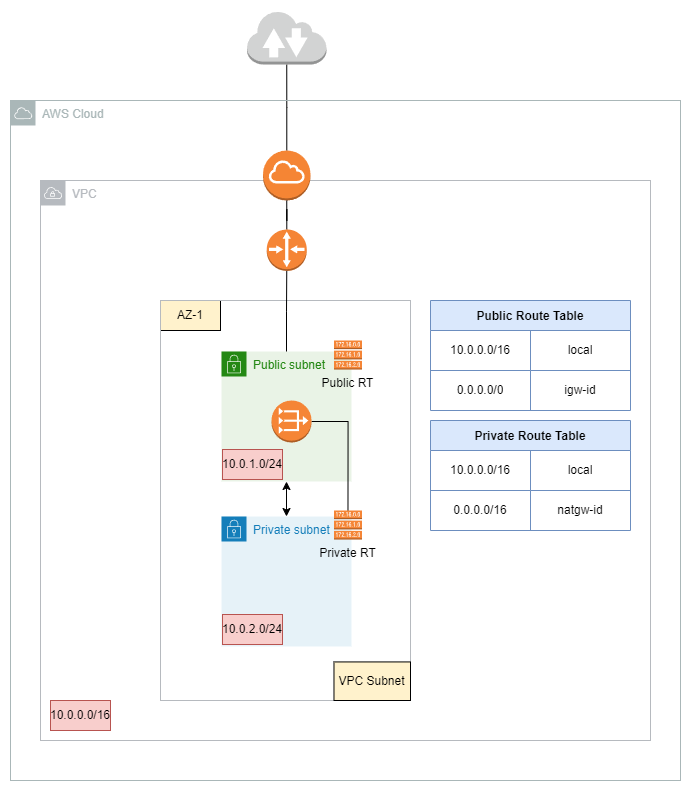

The diagram above was exported from draw.io. Its source (the exported page's mxGraphModel, read from the mxfile embedded in the PNG):
<mxGraphModel dx="2049" dy="1080" grid="1" gridSize="10" guides="1" tooltips="1" connect="1" arrows="1" fold="1" page="1" pageScale="1" pageWidth="1654" pageHeight="1169" math="0" shadow="0">
  <root>
    <mxCell id="0" />
    <mxCell id="1" parent="0" />
    <mxCell id="v5qKG_49OemwBF9l1jEJ-41" value="VPC" style="sketch=0;outlineConnect=0;gradientColor=none;html=1;whiteSpace=wrap;fontSize=12;fontStyle=0;shape=mxgraph.aws4.group;grIcon=mxgraph.aws4.group_vpc;strokeColor=#B6BABF;fillColor=none;verticalAlign=top;align=left;spacingLeft=30;fontColor=#B6BABF;dashed=0;" vertex="1" parent="1">
      <mxGeometry x="390" y="280" width="610" height="560" as="geometry" />
    </mxCell>
    <mxCell id="v5qKG_49OemwBF9l1jEJ-51" style="edgeStyle=orthogonalEdgeStyle;rounded=0;orthogonalLoop=1;jettySize=auto;html=1;entryX=0.5;entryY=1;entryDx=0;entryDy=0;entryPerimeter=0;startArrow=none;startFill=0;endArrow=none;endFill=0;" edge="1" parent="1" source="v5qKG_49OemwBF9l1jEJ-5" target="v5qKG_49OemwBF9l1jEJ-50">
      <mxGeometry relative="1" as="geometry" />
    </mxCell>
    <mxCell id="v5qKG_49OemwBF9l1jEJ-5" value="" style="outlineConnect=0;dashed=0;verticalLabelPosition=bottom;verticalAlign=top;align=center;html=1;shape=mxgraph.aws3.internet_gateway;fillColor=#F58534;gradientColor=none;" vertex="1" parent="1">
      <mxGeometry x="612.5" y="250" width="47.5" height="50" as="geometry" />
    </mxCell>
    <mxCell id="v5qKG_49OemwBF9l1jEJ-14" value="10.0.0.0/16" style="text;html=1;strokeColor=#b85450;fillColor=#f8cecc;align=center;verticalAlign=middle;whiteSpace=wrap;rounded=0;" vertex="1" parent="1">
      <mxGeometry x="400" y="800" width="60" height="30" as="geometry" />
    </mxCell>
    <mxCell id="v5qKG_49OemwBF9l1jEJ-49" style="edgeStyle=orthogonalEdgeStyle;rounded=0;orthogonalLoop=1;jettySize=auto;html=1;entryX=0.5;entryY=1;entryDx=0;entryDy=0;entryPerimeter=0;startArrow=none;startFill=0;endArrow=none;endFill=0;" edge="1" parent="1" source="v5qKG_49OemwBF9l1jEJ-38" target="v5qKG_49OemwBF9l1jEJ-5">
      <mxGeometry relative="1" as="geometry" />
    </mxCell>
    <mxCell id="v5qKG_49OemwBF9l1jEJ-38" value="" style="outlineConnect=0;dashed=0;verticalLabelPosition=bottom;verticalAlign=top;align=center;html=1;shape=mxgraph.aws3.router;fillColor=#F58536;gradientColor=none;" vertex="1" parent="1">
      <mxGeometry x="616.25" y="329" width="40" height="41.43" as="geometry" />
    </mxCell>
    <mxCell id="v5qKG_49OemwBF9l1jEJ-48" value="" style="group" vertex="1" connectable="0" parent="1">
      <mxGeometry x="510" y="400" width="520" height="480" as="geometry" />
    </mxCell>
    <mxCell id="v5qKG_49OemwBF9l1jEJ-45" value="AZ-1" style="text;html=1;strokeColor=#000000;fillColor=#fff2cc;align=center;verticalAlign=middle;whiteSpace=wrap;rounded=0;" vertex="1" parent="v5qKG_49OemwBF9l1jEJ-48">
      <mxGeometry width="60" height="30" as="geometry" />
    </mxCell>
    <mxCell id="v5qKG_49OemwBF9l1jEJ-8" value="" style="rounded=0;whiteSpace=wrap;html=1;fillColor=none;gradientColor=none;container=0;strokeColor=#B6BABF;" vertex="1" parent="v5qKG_49OemwBF9l1jEJ-48">
      <mxGeometry width="250" height="400" as="geometry" />
    </mxCell>
    <mxCell id="v5qKG_49OemwBF9l1jEJ-11" value="VPC Subnet" style="text;html=1;strokeColor=#000000;fillColor=#fff2cc;align=center;verticalAlign=middle;whiteSpace=wrap;rounded=0;container=0;" vertex="1" parent="v5qKG_49OemwBF9l1jEJ-48">
      <mxGeometry x="173.47826086956525" y="361.42857142857133" width="76.52173913043478" height="38.57142857142857" as="geometry" />
    </mxCell>
    <mxCell id="v5qKG_49OemwBF9l1jEJ-27" value="Public subnet" style="points=[[0,0],[0.25,0],[0.5,0],[0.75,0],[1,0],[1,0.25],[1,0.5],[1,0.75],[1,1],[0.75,1],[0.5,1],[0.25,1],[0,1],[0,0.75],[0,0.5],[0,0.25]];outlineConnect=0;gradientColor=none;html=1;whiteSpace=wrap;fontSize=12;fontStyle=0;container=0;pointerEvents=0;collapsible=0;recursiveResize=0;shape=mxgraph.aws4.group;grIcon=mxgraph.aws4.group_security_group;grStroke=0;strokeColor=#248814;fillColor=#E9F3E6;verticalAlign=top;align=left;spacingLeft=30;fontColor=#248814;dashed=0;" vertex="1" parent="v5qKG_49OemwBF9l1jEJ-48">
      <mxGeometry x="61" y="51" width="130" height="130" as="geometry" />
    </mxCell>
    <mxCell id="v5qKG_49OemwBF9l1jEJ-29" value="Private subnet" style="points=[[0,0],[0.25,0],[0.5,0],[0.75,0],[1,0],[1,0.25],[1,0.5],[1,0.75],[1,1],[0.75,1],[0.5,1],[0.25,1],[0,1],[0,0.75],[0,0.5],[0,0.25]];outlineConnect=0;gradientColor=none;html=1;whiteSpace=wrap;fontSize=12;fontStyle=0;container=0;pointerEvents=0;collapsible=0;recursiveResize=0;shape=mxgraph.aws4.group;grIcon=mxgraph.aws4.group_security_group;grStroke=0;strokeColor=#147EBA;fillColor=#E6F2F8;verticalAlign=top;align=left;spacingLeft=30;fontColor=#147EBA;dashed=0;" vertex="1" parent="v5qKG_49OemwBF9l1jEJ-48">
      <mxGeometry x="61" y="216" width="130" height="130" as="geometry" />
    </mxCell>
    <mxCell id="v5qKG_49OemwBF9l1jEJ-46" style="edgeStyle=orthogonalEdgeStyle;rounded=0;orthogonalLoop=1;jettySize=auto;html=1;startArrow=classic;startFill=1;" edge="1" parent="v5qKG_49OemwBF9l1jEJ-48" source="v5qKG_49OemwBF9l1jEJ-27" target="v5qKG_49OemwBF9l1jEJ-29">
      <mxGeometry relative="1" as="geometry" />
    </mxCell>
    <mxCell id="v5qKG_49OemwBF9l1jEJ-28" value="10.0.1.0/24" style="text;html=1;strokeColor=#b85450;fillColor=#f8cecc;align=center;verticalAlign=middle;whiteSpace=wrap;rounded=0;container=0;" vertex="1" parent="v5qKG_49OemwBF9l1jEJ-48">
      <mxGeometry x="62" y="149" width="60" height="30" as="geometry" />
    </mxCell>
    <mxCell id="v5qKG_49OemwBF9l1jEJ-30" value="10.0.2.0/24" style="text;html=1;strokeColor=#b85450;fillColor=#f8cecc;align=center;verticalAlign=middle;whiteSpace=wrap;rounded=0;container=0;" vertex="1" parent="v5qKG_49OemwBF9l1jEJ-48">
      <mxGeometry x="62" y="314" width="60" height="30" as="geometry" />
    </mxCell>
    <mxCell id="v5qKG_49OemwBF9l1jEJ-79" value="Public RT" style="outlineConnect=0;dashed=0;verticalLabelPosition=bottom;verticalAlign=top;align=center;html=1;shape=mxgraph.aws3.route_table;fillColor=#F58536;gradientColor=none;shadow=0;strokeColor=#B6BABF;" vertex="1" parent="v5qKG_49OemwBF9l1jEJ-48">
      <mxGeometry x="173.48000000000002" y="40" width="28" height="29" as="geometry" />
    </mxCell>
    <mxCell id="v5qKG_49OemwBF9l1jEJ-130" style="edgeStyle=orthogonalEdgeStyle;rounded=0;orthogonalLoop=1;jettySize=auto;html=1;exitX=0.5;exitY=0;exitDx=0;exitDy=0;exitPerimeter=0;entryX=1;entryY=0.5;entryDx=0;entryDy=0;entryPerimeter=0;startArrow=none;startFill=0;endArrow=none;endFill=0;" edge="1" parent="v5qKG_49OemwBF9l1jEJ-48" source="v5qKG_49OemwBF9l1jEJ-80" target="v5qKG_49OemwBF9l1jEJ-128">
      <mxGeometry relative="1" as="geometry" />
    </mxCell>
    <mxCell id="v5qKG_49OemwBF9l1jEJ-80" value="Private RT" style="outlineConnect=0;dashed=0;verticalLabelPosition=bottom;verticalAlign=top;align=center;html=1;shape=mxgraph.aws3.route_table;fillColor=#F58536;gradientColor=none;shadow=0;strokeColor=#B6BABF;" vertex="1" parent="v5qKG_49OemwBF9l1jEJ-48">
      <mxGeometry x="173.48000000000002" y="210" width="28" height="29" as="geometry" />
    </mxCell>
    <mxCell id="v5qKG_49OemwBF9l1jEJ-128" value="" style="outlineConnect=0;dashed=0;verticalLabelPosition=bottom;verticalAlign=top;align=center;html=1;shape=mxgraph.aws3.vpc_nat_gateway;fillColor=#F58536;gradientColor=none;shadow=0;strokeColor=#B6BABF;" vertex="1" parent="v5qKG_49OemwBF9l1jEJ-48">
      <mxGeometry x="111" y="100" width="40" height="42" as="geometry" />
    </mxCell>
    <mxCell id="v5qKG_49OemwBF9l1jEJ-39" value="AWS Cloud" style="sketch=0;outlineConnect=0;gradientColor=none;html=1;whiteSpace=wrap;fontSize=12;fontStyle=0;shape=mxgraph.aws4.group;grIcon=mxgraph.aws4.group_aws_cloud;strokeColor=#AAB7B8;fillColor=none;verticalAlign=top;align=left;spacingLeft=30;fontColor=#AAB7B8;dashed=0;" vertex="1" parent="v5qKG_49OemwBF9l1jEJ-48">
      <mxGeometry x="-150" y="-200" width="670" height="680" as="geometry" />
    </mxCell>
    <mxCell id="v5qKG_49OemwBF9l1jEJ-50" value="" style="outlineConnect=0;dashed=0;verticalLabelPosition=bottom;verticalAlign=top;align=center;html=1;shape=mxgraph.aws3.internet_2;fillColor=#D2D3D3;gradientColor=none;strokeColor=#B6BABF;" vertex="1" parent="1">
      <mxGeometry x="596.5" y="110" width="79.5" height="54" as="geometry" />
    </mxCell>
    <mxCell id="v5qKG_49OemwBF9l1jEJ-52" style="edgeStyle=orthogonalEdgeStyle;rounded=0;orthogonalLoop=1;jettySize=auto;html=1;entryX=0.5;entryY=1;entryDx=0;entryDy=0;entryPerimeter=0;startArrow=none;startFill=0;endArrow=none;endFill=0;" edge="1" parent="1" source="v5qKG_49OemwBF9l1jEJ-27" target="v5qKG_49OemwBF9l1jEJ-38">
      <mxGeometry relative="1" as="geometry" />
    </mxCell>
    <mxCell id="v5qKG_49OemwBF9l1jEJ-98" value="Public Route Table" style="shape=table;startSize=30;container=1;collapsible=0;childLayout=tableLayout;fontStyle=1;align=center;shadow=0;strokeColor=#6c8ebf;fillColor=#dae8fc;" vertex="1" parent="1">
      <mxGeometry x="780" y="400" width="200" height="110" as="geometry" />
    </mxCell>
    <mxCell id="v5qKG_49OemwBF9l1jEJ-111" style="shape=tableRow;horizontal=0;startSize=0;swimlaneHead=0;swimlaneBody=0;top=0;left=0;bottom=0;right=0;collapsible=0;dropTarget=0;fillColor=none;points=[[0,0.5],[1,0.5]];portConstraint=eastwest;shadow=0;strokeColor=#B6BABF;" vertex="1" parent="v5qKG_49OemwBF9l1jEJ-98">
      <mxGeometry y="30" width="200" height="40" as="geometry" />
    </mxCell>
    <mxCell id="v5qKG_49OemwBF9l1jEJ-112" value="10.0.0.0/16" style="shape=partialRectangle;html=1;whiteSpace=wrap;connectable=0;fillColor=none;top=0;left=0;bottom=0;right=0;overflow=hidden;shadow=0;strokeColor=#B6BABF;" vertex="1" parent="v5qKG_49OemwBF9l1jEJ-111">
      <mxGeometry width="100" height="40" as="geometry">
        <mxRectangle width="100" height="40" as="alternateBounds" />
      </mxGeometry>
    </mxCell>
    <mxCell id="v5qKG_49OemwBF9l1jEJ-113" value="local" style="shape=partialRectangle;html=1;whiteSpace=wrap;connectable=0;fillColor=none;top=0;left=0;bottom=0;right=0;overflow=hidden;shadow=0;strokeColor=#B6BABF;" vertex="1" parent="v5qKG_49OemwBF9l1jEJ-111">
      <mxGeometry x="100" width="100" height="40" as="geometry">
        <mxRectangle width="100" height="40" as="alternateBounds" />
      </mxGeometry>
    </mxCell>
    <mxCell id="v5qKG_49OemwBF9l1jEJ-99" value="" style="shape=tableRow;horizontal=0;startSize=0;swimlaneHead=0;swimlaneBody=0;top=0;left=0;bottom=0;right=0;collapsible=0;dropTarget=0;fillColor=none;points=[[0,0.5],[1,0.5]];portConstraint=eastwest;shadow=0;strokeColor=#B6BABF;" vertex="1" parent="v5qKG_49OemwBF9l1jEJ-98">
      <mxGeometry y="70" width="200" height="40" as="geometry" />
    </mxCell>
    <mxCell id="v5qKG_49OemwBF9l1jEJ-100" value="0.0.0.0/0" style="shape=partialRectangle;html=1;whiteSpace=wrap;connectable=0;fillColor=none;top=0;left=0;bottom=0;right=0;overflow=hidden;shadow=0;strokeColor=#B6BABF;" vertex="1" parent="v5qKG_49OemwBF9l1jEJ-99">
      <mxGeometry width="100" height="40" as="geometry">
        <mxRectangle width="100" height="40" as="alternateBounds" />
      </mxGeometry>
    </mxCell>
    <mxCell id="v5qKG_49OemwBF9l1jEJ-101" value="igw-id" style="shape=partialRectangle;html=1;whiteSpace=wrap;connectable=0;fillColor=none;top=0;left=0;bottom=0;right=0;overflow=hidden;shadow=0;strokeColor=#B6BABF;" vertex="1" parent="v5qKG_49OemwBF9l1jEJ-99">
      <mxGeometry x="100" width="100" height="40" as="geometry">
        <mxRectangle width="100" height="40" as="alternateBounds" />
      </mxGeometry>
    </mxCell>
    <mxCell id="v5qKG_49OemwBF9l1jEJ-119" value="Private Route Table" style="shape=table;startSize=30;container=1;collapsible=0;childLayout=tableLayout;fontStyle=1;align=center;shadow=0;strokeColor=#6c8ebf;fillColor=#dae8fc;" vertex="1" parent="1">
      <mxGeometry x="780" y="520" width="200" height="110" as="geometry" />
    </mxCell>
    <mxCell id="v5qKG_49OemwBF9l1jEJ-131" style="shape=tableRow;horizontal=0;startSize=0;swimlaneHead=0;swimlaneBody=0;top=0;left=0;bottom=0;right=0;collapsible=0;dropTarget=0;fillColor=none;points=[[0,0.5],[1,0.5]];portConstraint=eastwest;shadow=0;strokeColor=#B6BABF;" vertex="1" parent="v5qKG_49OemwBF9l1jEJ-119">
      <mxGeometry y="30" width="200" height="40" as="geometry" />
    </mxCell>
    <mxCell id="v5qKG_49OemwBF9l1jEJ-132" value="10.0.0.0/16" style="shape=partialRectangle;html=1;whiteSpace=wrap;connectable=0;fillColor=none;top=0;left=0;bottom=0;right=0;overflow=hidden;shadow=0;strokeColor=#B6BABF;" vertex="1" parent="v5qKG_49OemwBF9l1jEJ-131">
      <mxGeometry width="100" height="40" as="geometry">
        <mxRectangle width="100" height="40" as="alternateBounds" />
      </mxGeometry>
    </mxCell>
    <mxCell id="v5qKG_49OemwBF9l1jEJ-133" value="local" style="shape=partialRectangle;html=1;whiteSpace=wrap;connectable=0;fillColor=none;top=0;left=0;bottom=0;right=0;overflow=hidden;shadow=0;strokeColor=#B6BABF;" vertex="1" parent="v5qKG_49OemwBF9l1jEJ-131">
      <mxGeometry x="100" width="100" height="40" as="geometry">
        <mxRectangle width="100" height="40" as="alternateBounds" />
      </mxGeometry>
    </mxCell>
    <mxCell id="v5qKG_49OemwBF9l1jEJ-120" style="shape=tableRow;horizontal=0;startSize=0;swimlaneHead=0;swimlaneBody=0;top=0;left=0;bottom=0;right=0;collapsible=0;dropTarget=0;fillColor=none;points=[[0,0.5],[1,0.5]];portConstraint=eastwest;shadow=0;strokeColor=#B6BABF;" vertex="1" parent="v5qKG_49OemwBF9l1jEJ-119">
      <mxGeometry y="70" width="200" height="40" as="geometry" />
    </mxCell>
    <mxCell id="v5qKG_49OemwBF9l1jEJ-121" value="0.0.0.0/16" style="shape=partialRectangle;html=1;whiteSpace=wrap;connectable=0;fillColor=none;top=0;left=0;bottom=0;right=0;overflow=hidden;shadow=0;strokeColor=#B6BABF;" vertex="1" parent="v5qKG_49OemwBF9l1jEJ-120">
      <mxGeometry width="100" height="40" as="geometry">
        <mxRectangle width="100" height="40" as="alternateBounds" />
      </mxGeometry>
    </mxCell>
    <mxCell id="v5qKG_49OemwBF9l1jEJ-134" value="natgw-id" style="shape=partialRectangle;html=1;whiteSpace=wrap;connectable=0;fillColor=none;top=0;left=0;bottom=0;right=0;overflow=hidden;shadow=0;strokeColor=#B6BABF;" vertex="1" parent="v5qKG_49OemwBF9l1jEJ-120">
      <mxGeometry x="100" width="100" height="40" as="geometry">
        <mxRectangle width="100" height="40" as="alternateBounds" />
      </mxGeometry>
    </mxCell>
  </root>
</mxGraphModel>